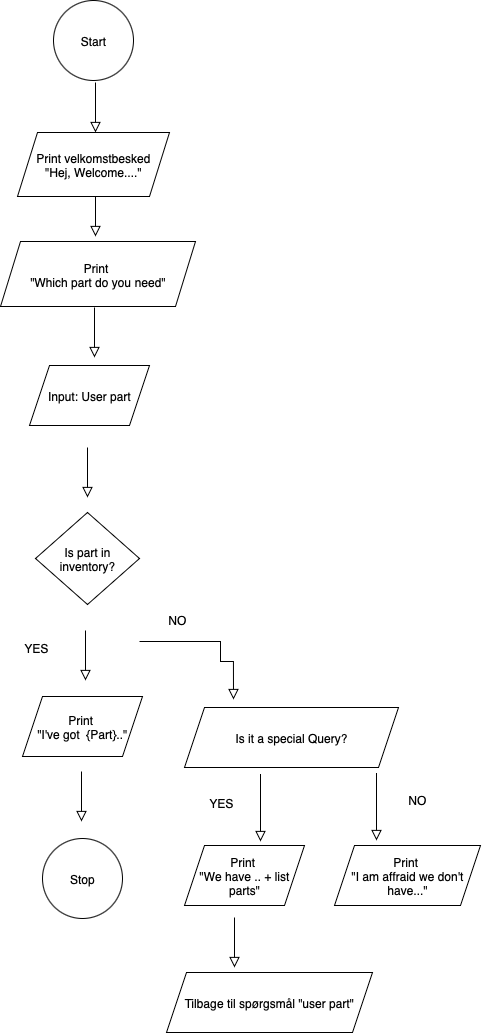

The diagram above was exported from draw.io. Its source (the exported page's mxGraphModel, read from the mxfile embedded in the PNG):
<mxGraphModel dx="1121" dy="1891" grid="0" gridSize="10" guides="1" tooltips="1" connect="1" arrows="1" fold="1" page="1" pageScale="1" pageWidth="827" pageHeight="1169" math="0" shadow="0">
  <root>
    <mxCell id="WIyWlLk6GJQsqaUBKTNV-0" />
    <mxCell id="WIyWlLk6GJQsqaUBKTNV-1" parent="WIyWlLk6GJQsqaUBKTNV-0" />
    <mxCell id="WIyWlLk6GJQsqaUBKTNV-2" value="" style="rounded=0;html=1;jettySize=auto;orthogonalLoop=1;fontSize=11;endArrow=block;endFill=0;endSize=8;strokeWidth=1;shadow=0;labelBackgroundColor=none;edgeStyle=orthogonalEdgeStyle;" parent="WIyWlLk6GJQsqaUBKTNV-1" edge="1">
      <mxGeometry relative="1" as="geometry">
        <mxPoint x="220" y="120" as="sourcePoint" />
        <mxPoint x="220" y="170" as="targetPoint" />
      </mxGeometry>
    </mxCell>
    <mxCell id="RNaliFtvxo7bucHVDRyy-2" value="" style="rounded=0;html=1;jettySize=auto;orthogonalLoop=1;fontSize=11;endArrow=block;endFill=0;endSize=8;strokeWidth=1;shadow=0;labelBackgroundColor=none;edgeStyle=orthogonalEdgeStyle;" edge="1" parent="WIyWlLk6GJQsqaUBKTNV-1">
      <mxGeometry relative="1" as="geometry">
        <mxPoint x="220" y="16" as="sourcePoint" />
        <mxPoint x="220" y="66" as="targetPoint" />
      </mxGeometry>
    </mxCell>
    <mxCell id="RNaliFtvxo7bucHVDRyy-3" value="Start" style="ellipse;whiteSpace=wrap;html=1;aspect=fixed;" vertex="1" parent="WIyWlLk6GJQsqaUBKTNV-1">
      <mxGeometry x="178" y="-66" width="80" height="80" as="geometry" />
    </mxCell>
    <mxCell id="RNaliFtvxo7bucHVDRyy-4" value="Print velkomstbesked&lt;div&gt;&quot;Hej, Welcome....&quot;&lt;/div&gt;" style="shape=parallelogram;perimeter=parallelogramPerimeter;whiteSpace=wrap;html=1;fixedSize=1;" vertex="1" parent="WIyWlLk6GJQsqaUBKTNV-1">
      <mxGeometry x="142" y="66" width="152" height="64" as="geometry" />
    </mxCell>
    <mxCell id="RNaliFtvxo7bucHVDRyy-6" value="Print&amp;nbsp;&lt;div&gt;&quot;Which part do you need&quot;&lt;/div&gt;" style="shape=parallelogram;perimeter=parallelogramPerimeter;whiteSpace=wrap;html=1;fixedSize=1;" vertex="1" parent="WIyWlLk6GJQsqaUBKTNV-1">
      <mxGeometry x="125" y="175" width="195" height="65" as="geometry" />
    </mxCell>
    <mxCell id="RNaliFtvxo7bucHVDRyy-7" value="" style="rounded=0;html=1;jettySize=auto;orthogonalLoop=1;fontSize=11;endArrow=block;endFill=0;endSize=8;strokeWidth=1;shadow=0;labelBackgroundColor=none;edgeStyle=orthogonalEdgeStyle;" edge="1" parent="WIyWlLk6GJQsqaUBKTNV-1">
      <mxGeometry relative="1" as="geometry">
        <mxPoint x="219" y="241" as="sourcePoint" />
        <mxPoint x="219" y="291" as="targetPoint" />
      </mxGeometry>
    </mxCell>
    <mxCell id="RNaliFtvxo7bucHVDRyy-8" value="Input: User part" style="shape=parallelogram;perimeter=parallelogramPerimeter;whiteSpace=wrap;html=1;fixedSize=1;" vertex="1" parent="WIyWlLk6GJQsqaUBKTNV-1">
      <mxGeometry x="154" y="299" width="120" height="60" as="geometry" />
    </mxCell>
    <mxCell id="RNaliFtvxo7bucHVDRyy-9" value="" style="rounded=0;html=1;jettySize=auto;orthogonalLoop=1;fontSize=11;endArrow=block;endFill=0;endSize=8;strokeWidth=1;shadow=0;labelBackgroundColor=none;edgeStyle=orthogonalEdgeStyle;" edge="1" parent="WIyWlLk6GJQsqaUBKTNV-1">
      <mxGeometry relative="1" as="geometry">
        <mxPoint x="212" y="381" as="sourcePoint" />
        <mxPoint x="212" y="431" as="targetPoint" />
      </mxGeometry>
    </mxCell>
    <mxCell id="RNaliFtvxo7bucHVDRyy-10" value="Is part in inventory?" style="rhombus;whiteSpace=wrap;html=1;" vertex="1" parent="WIyWlLk6GJQsqaUBKTNV-1">
      <mxGeometry x="160" y="446" width="104" height="92" as="geometry" />
    </mxCell>
    <mxCell id="RNaliFtvxo7bucHVDRyy-11" value="" style="rounded=0;html=1;jettySize=auto;orthogonalLoop=1;fontSize=11;endArrow=block;endFill=0;endSize=8;strokeWidth=1;shadow=0;labelBackgroundColor=none;edgeStyle=orthogonalEdgeStyle;" edge="1" parent="WIyWlLk6GJQsqaUBKTNV-1">
      <mxGeometry relative="1" as="geometry">
        <mxPoint x="210" y="564" as="sourcePoint" />
        <mxPoint x="210" y="614" as="targetPoint" />
      </mxGeometry>
    </mxCell>
    <mxCell id="RNaliFtvxo7bucHVDRyy-13" value="YES" style="text;html=1;align=center;verticalAlign=middle;whiteSpace=wrap;rounded=0;" vertex="1" parent="WIyWlLk6GJQsqaUBKTNV-1">
      <mxGeometry x="131" y="566" width="60" height="30" as="geometry" />
    </mxCell>
    <mxCell id="RNaliFtvxo7bucHVDRyy-14" value="Print&amp;nbsp;&lt;div&gt;&quot;I've got &amp;nbsp;{Part}..&quot;&lt;/div&gt;" style="shape=parallelogram;perimeter=parallelogramPerimeter;whiteSpace=wrap;html=1;fixedSize=1;" vertex="1" parent="WIyWlLk6GJQsqaUBKTNV-1">
      <mxGeometry x="147" y="630" width="120" height="60" as="geometry" />
    </mxCell>
    <mxCell id="RNaliFtvxo7bucHVDRyy-15" value="" style="rounded=0;html=1;jettySize=auto;orthogonalLoop=1;fontSize=11;endArrow=block;endFill=0;endSize=8;strokeWidth=1;shadow=0;labelBackgroundColor=none;edgeStyle=orthogonalEdgeStyle;" edge="1" parent="WIyWlLk6GJQsqaUBKTNV-1">
      <mxGeometry relative="1" as="geometry">
        <mxPoint x="206" y="705" as="sourcePoint" />
        <mxPoint x="206" y="755" as="targetPoint" />
      </mxGeometry>
    </mxCell>
    <mxCell id="RNaliFtvxo7bucHVDRyy-17" value="Stop" style="ellipse;whiteSpace=wrap;html=1;aspect=fixed;" vertex="1" parent="WIyWlLk6GJQsqaUBKTNV-1">
      <mxGeometry x="167" y="772" width="80" height="80" as="geometry" />
    </mxCell>
    <mxCell id="RNaliFtvxo7bucHVDRyy-18" value="" style="rounded=0;html=1;jettySize=auto;orthogonalLoop=1;fontSize=11;endArrow=block;endFill=0;endSize=8;strokeWidth=1;shadow=0;labelBackgroundColor=none;edgeStyle=orthogonalEdgeStyle;" edge="1" parent="WIyWlLk6GJQsqaUBKTNV-1">
      <mxGeometry relative="1" as="geometry">
        <mxPoint x="264" y="575" as="sourcePoint" />
        <mxPoint x="358" y="633" as="targetPoint" />
        <Array as="points">
          <mxPoint x="345" y="575" />
          <mxPoint x="345" y="595" />
        </Array>
      </mxGeometry>
    </mxCell>
    <mxCell id="RNaliFtvxo7bucHVDRyy-20" value="NO" style="text;html=1;align=center;verticalAlign=middle;whiteSpace=wrap;rounded=0;" vertex="1" parent="WIyWlLk6GJQsqaUBKTNV-1">
      <mxGeometry x="272" y="538" width="60" height="30" as="geometry" />
    </mxCell>
    <mxCell id="RNaliFtvxo7bucHVDRyy-21" value="Is it a special Query?" style="shape=parallelogram;perimeter=parallelogramPerimeter;whiteSpace=wrap;html=1;fixedSize=1;" vertex="1" parent="WIyWlLk6GJQsqaUBKTNV-1">
      <mxGeometry x="309" y="641" width="214" height="60" as="geometry" />
    </mxCell>
    <mxCell id="RNaliFtvxo7bucHVDRyy-22" value="" style="rounded=0;html=1;jettySize=auto;orthogonalLoop=1;fontSize=11;endArrow=block;endFill=0;endSize=8;strokeWidth=1;shadow=0;labelBackgroundColor=none;edgeStyle=orthogonalEdgeStyle;" edge="1" parent="WIyWlLk6GJQsqaUBKTNV-1">
      <mxGeometry relative="1" as="geometry">
        <mxPoint x="385" y="725" as="sourcePoint" />
        <mxPoint x="385" y="775" as="targetPoint" />
        <Array as="points">
          <mxPoint x="385" y="708" />
          <mxPoint x="385" y="708" />
        </Array>
      </mxGeometry>
    </mxCell>
    <mxCell id="RNaliFtvxo7bucHVDRyy-23" value="" style="rounded=0;html=1;jettySize=auto;orthogonalLoop=1;fontSize=11;endArrow=block;endFill=0;endSize=8;strokeWidth=1;shadow=0;labelBackgroundColor=none;edgeStyle=orthogonalEdgeStyle;" edge="1" parent="WIyWlLk6GJQsqaUBKTNV-1">
      <mxGeometry relative="1" as="geometry">
        <mxPoint x="501" y="724" as="sourcePoint" />
        <mxPoint x="501" y="774" as="targetPoint" />
        <Array as="points">
          <mxPoint x="501" y="707" />
          <mxPoint x="501" y="707" />
        </Array>
      </mxGeometry>
    </mxCell>
    <mxCell id="RNaliFtvxo7bucHVDRyy-24" value="YES" style="text;html=1;align=center;verticalAlign=middle;whiteSpace=wrap;rounded=0;" vertex="1" parent="WIyWlLk6GJQsqaUBKTNV-1">
      <mxGeometry x="316" y="721" width="60" height="30" as="geometry" />
    </mxCell>
    <mxCell id="RNaliFtvxo7bucHVDRyy-25" value="NO" style="text;html=1;align=center;verticalAlign=middle;whiteSpace=wrap;rounded=0;" vertex="1" parent="WIyWlLk6GJQsqaUBKTNV-1">
      <mxGeometry x="512" y="718" width="60" height="30" as="geometry" />
    </mxCell>
    <mxCell id="RNaliFtvxo7bucHVDRyy-26" value="Print&amp;nbsp;&lt;div&gt;&quot;We have .. + list parts&quot;&lt;/div&gt;" style="shape=parallelogram;perimeter=parallelogramPerimeter;whiteSpace=wrap;html=1;fixedSize=1;" vertex="1" parent="WIyWlLk6GJQsqaUBKTNV-1">
      <mxGeometry x="309" y="779" width="120" height="60" as="geometry" />
    </mxCell>
    <mxCell id="RNaliFtvxo7bucHVDRyy-27" value="Print&amp;nbsp;&lt;div&gt;&quot;I am affraid we don't have...&quot;&lt;/div&gt;" style="shape=parallelogram;perimeter=parallelogramPerimeter;whiteSpace=wrap;html=1;fixedSize=1;" vertex="1" parent="WIyWlLk6GJQsqaUBKTNV-1">
      <mxGeometry x="459" y="779" width="146" height="60" as="geometry" />
    </mxCell>
    <mxCell id="RNaliFtvxo7bucHVDRyy-28" value="" style="rounded=0;html=1;jettySize=auto;orthogonalLoop=1;fontSize=11;endArrow=block;endFill=0;endSize=8;strokeWidth=1;shadow=0;labelBackgroundColor=none;edgeStyle=orthogonalEdgeStyle;" edge="1" parent="WIyWlLk6GJQsqaUBKTNV-1">
      <mxGeometry relative="1" as="geometry">
        <mxPoint x="359" y="851" as="sourcePoint" />
        <mxPoint x="359" y="901" as="targetPoint" />
      </mxGeometry>
    </mxCell>
    <mxCell id="RNaliFtvxo7bucHVDRyy-30" value="Tilbage til spørgsmål &quot;user part&quot;" style="shape=parallelogram;perimeter=parallelogramPerimeter;whiteSpace=wrap;html=1;fixedSize=1;" vertex="1" parent="WIyWlLk6GJQsqaUBKTNV-1">
      <mxGeometry x="291" y="906" width="206" height="60" as="geometry" />
    </mxCell>
  </root>
</mxGraphModel>